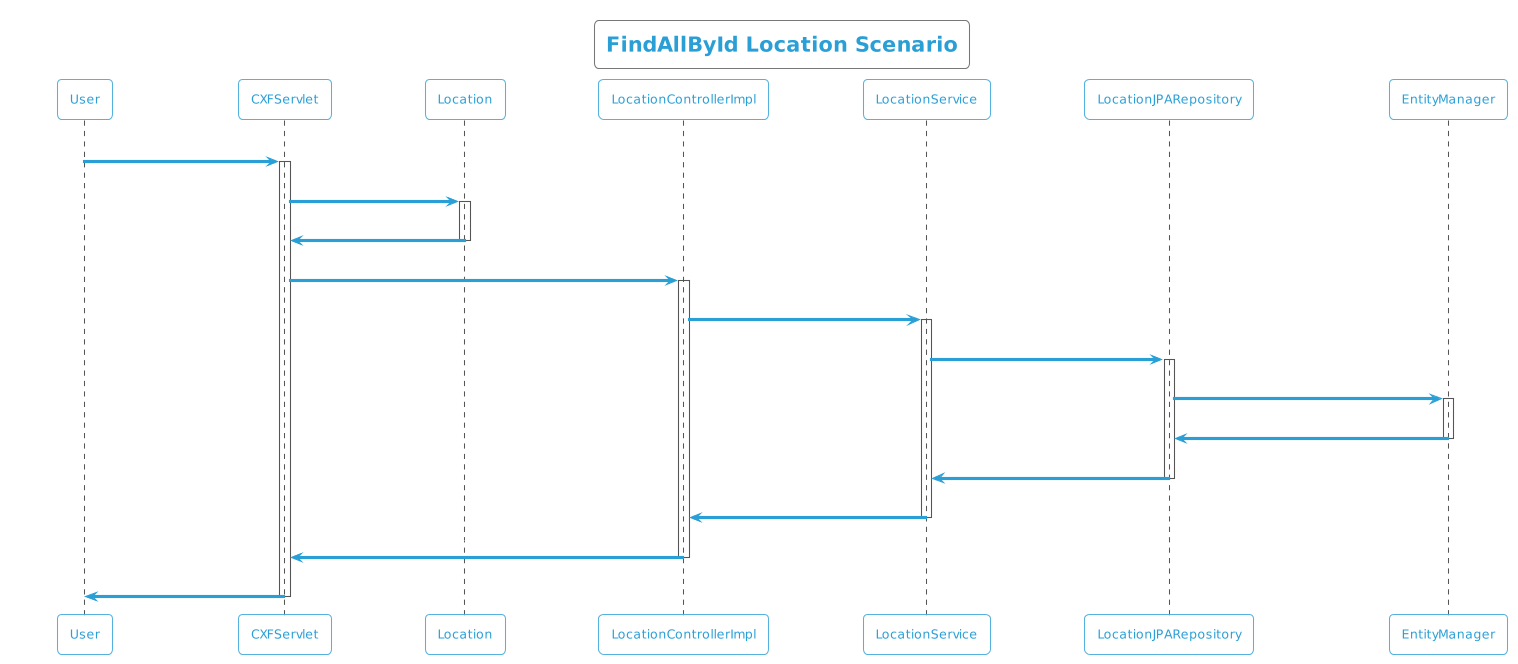

The diagram above was rendered by PlantUML. Its source (embedded in the PNG):
@startuml
!theme cyborg-outline
title FindAllById Location Scenario
participant User
User -> CXFServlet: GET, Location
activate CXFServlet
CXFServlet -> Location: << findAllById >>
activate Location
Location -> CXFServlet: << instance >>
deactivate Location
CXFServlet -> LocationControllerImpl: findAllById(:List<Location> id)
activate LocationControllerImpl
LocationControllerImpl -> LocationService: findAllById(:List<Location> id)
activate LocationService
LocationService -> LocationJPARepository: findAllById(:List<Location> id)
activate LocationJPARepository
LocationJPARepository -> EntityManager: response(:List<Location>findAllById)
activate EntityManager
EntityManager -> LocationJPARepository: << persisted List Location >>
deactivate EntityManager
LocationJPARepository -> LocationService: << persisted List Location >>
deactivate LocationJPARepository
LocationService -> LocationControllerImpl: << persisted List Location >>
deactivate LocationService
LocationControllerImpl -> CXFServlet: << persisted List Location >>
deactivate LocationControllerImpl
CXFServlet -> User: marshalled Location XML
deactivate CXFServlet
@enduml